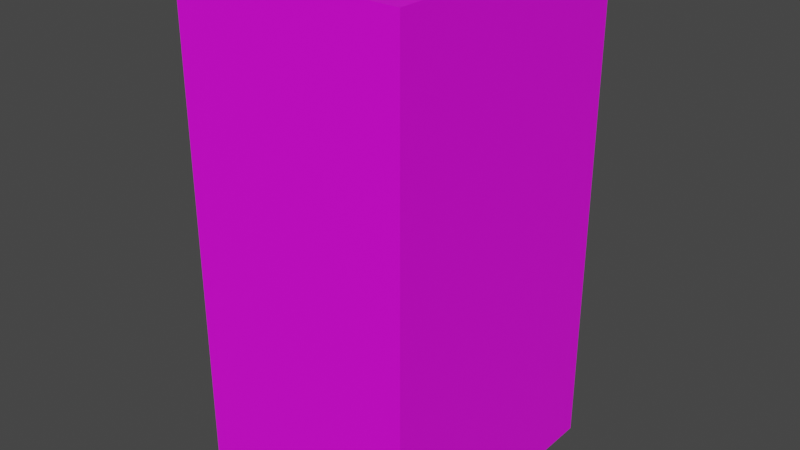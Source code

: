 # Source: bookpile.blend  (saved by Blender 2.92.15; exported with 4.5.12 LTS)
import bpy
from mathutils import Matrix  # noqa: F401  (used for matrix-valued properties, if any)

bpy.ops.wm.read_factory_settings(use_empty=True)
scene = bpy.context.scene
scene.name = 'Scene'

# ---- collections
col_collection = bpy.data.collections.new('Collection'); scene.collection.children.link(col_collection)

# ---- images (referenced by path relative to the original .blend; pixels are not part of the script)
import os
ASSET_DIR = os.environ.get("B2B_ASSET_DIR", "")  # directory of the original .blend (textures are referenced by path, not embedded)
HERE = os.path.dirname(os.path.abspath(__file__))  # packed textures are extracted next to this script under _unpacked/

def load_image(name, relpath, width, height, colorspace="sRGB"):
    """Load a texture the original file referenced (path relative to the .blend, or extracted next to this script)."""
    p = next((c for c in (os.path.join(HERE, relpath), os.path.join(ASSET_DIR, relpath)) if relpath and os.path.exists(c)), "")
    if p:
        img = bpy.data.images.load(p, check_existing=True)
        img.name = name
    else:  # same state as the original file: an image datablock whose file is absent (Cycles renders it pink)
        img = bpy.data.images.new(name, width, height)
        img.source = "FILE"
        img.filepath = "//" + (relpath or name)
    img.colorspace_settings.name = colorspace
    return img
img_bookpile_png = load_image('bookpile.png', 'bookpile.png', 1024, 1024, 'sRGB')

# ---- materials (node trees are filled in below, after node groups)
mat_material = bpy.data.materials.new('Material')
mat_material.use_transparent_shadow = False

# ---- material node trees
mat_material.use_nodes = True; mat_material.node_tree.nodes.clear()
_N = mat_material.node_tree.nodes; _L = mat_material.node_tree.links
n0 = _N.new('ShaderNodeBsdfPrincipled'); n0.name = 'Principled BSDF'; n0.location = (10, 300)
n0.distribution = 'GGX'
n0.subsurface_method = 'BURLEY'
n0.inputs[3].default_value = 1.45
n0.inputs[27].default_value = (0.0, 0.0, 0.0, 1.0)
n0.inputs[28].default_value = 1.0
n1 = _N.new('ShaderNodeOutputMaterial'); n1.name = 'Material Output'; n1.location = (300, 300)
n2 = _N.new('ShaderNodeTexImage'); n2.name = 'Image Texture'; n2.location = (-280, 280)
n2.image = img_bookpile_png
_L.new(n0.outputs[0], n1.inputs[0])
_L.new(n2.outputs[0], n0.inputs[0])
n1.is_active_output = True

# ---- world
world_world = bpy.data.worlds.new('World'); scene.world = world_world
world_world.use_nodes = True; world_world.node_tree.nodes.clear()
_N = world_world.node_tree.nodes; _L = world_world.node_tree.links
n0 = _N.new('ShaderNodeOutputWorld'); n0.name = 'World Output'; n0.location = (300, 300)
n1 = _N.new('ShaderNodeBackground'); n1.name = 'Background'; n1.location = (10, 300)
n1.inputs[0].default_value = (0.05088, 0.05088, 0.05088, 1.0)
_L.new(n1.outputs[0], n0.inputs[0])
n0.is_active_output = True
world_world.color = (0.05088, 0.05088, 0.05088)
world_world.use_sun_shadow = False
world_world.sun_shadow_jitter_overblur = 0.0

# ---- meshes
me_cube = bpy.data.meshes.new('Cube')
me_cube.from_pydata([(-0.625, -0.75, -1.375), (-0.625, -0.75, 1.375), (-0.625, 0.75, -1.375), (-0.625, 0.75, 1.375), (0.625, -0.75, -1.375), (0.625, -0.75, 1.375), (0.625, 0.75, -1.375), (0.625, 0.75, 1.375)], [], [(0, 1, 3, 2), (2, 3, 7, 6), (6, 7, 5, 4), (4, 5, 1, 0), (2, 6, 4, 0), (7, 3, 1, 5)])
_uv = me_cube.uv_layers.new(name='UVMap')
_uv.uv.foreach_set('vector', [0.3844, 0.2313, 0.9411, 0.2313, 0.9411, 0.3602, 0.3844, 0.3602, 0.3844, 0.2313, 0.9411, 0.2313, 0.9411, 0.3602, 0.3844, 0.3602, 0.4006, 0.01376, 0.9783, 0.01376, 0.9783, 0.1717, 0.4006, 0.1717, 0.3844, 0.2313, 0.9411, 0.2313, 0.9411, 0.3602, 0.3844, 0.3602, -0.2232, 0.7728, -0.2232, 0.9504, 0.2001, 0.9504, 0.2001, 0.7728, -0.2232, 0.9504, -0.2232, 0.7728, 0.2001, 0.7728, 0.2001, 0.9504])
me_cube.materials.append(mat_material)
me_cube.use_remesh_fix_poles = True
me_cube.use_remesh_preserve_attributes = False
me_cube.use_mirror_vertex_groups = False
me_cube.update()

# ---- objects
ob_bookpile = bpy.data.objects.new('bookpile', me_cube)

# ---- transforms, parenting, visibility, modifiers, constraints
ob_bookpile.location = (0.0, 0.0, 0.0)
ob_bookpile.lineart.crease_threshold = 0.0

# ---- collection membership
col_collection.objects.link(ob_bookpile)

# ---- scene / render settings (as saved in the file)
scene.frame_start = 1; scene.frame_end = 250; scene.frame_set(1)
scene.render.engine = 'BLENDER_EEVEE_NEXT'
scene.cycles.use_denoising = False
scene.cycles.samples = 128
scene.cycles.sampling_pattern = 'TABULATED_SOBOL'
scene.cycles.use_adaptive_sampling = False
scene.cycles.use_light_tree = False
scene.view_settings.view_transform = 'Filmic'
bpy.context.view_layer.update()

# ---- added for rendering (the .blend has no active camera and no usable light): camera, sun
cam_auto = bpy.data.cameras.new('AutoCamera')
cam_auto.lens = 50.0
cam_auto.sensor_width = 36.0
cam_auto.clip_end = 1000.0
ob_auto_camera = bpy.data.objects.new('AutoCamera', cam_auto)
scene.collection.objects.link(ob_auto_camera)
ob_auto_camera.location = (3.12049, -3.74459, 2.49639)
ob_auto_camera.rotation_euler = (1.09748, -7.21219e-08, 0.694738)
scene.camera = ob_auto_camera
light_auto_sun = bpy.data.lights.new('AutoSun', 'SUN')
light_auto_sun.energy = 3.0
light_auto_sun.angle = 0.0523599
ob_auto_sun = bpy.data.objects.new('AutoSun', light_auto_sun)
scene.collection.objects.link(ob_auto_sun)
ob_auto_sun.rotation_euler = (0.872665, 0.174533, 0.523599)
bpy.context.view_layer.update()
